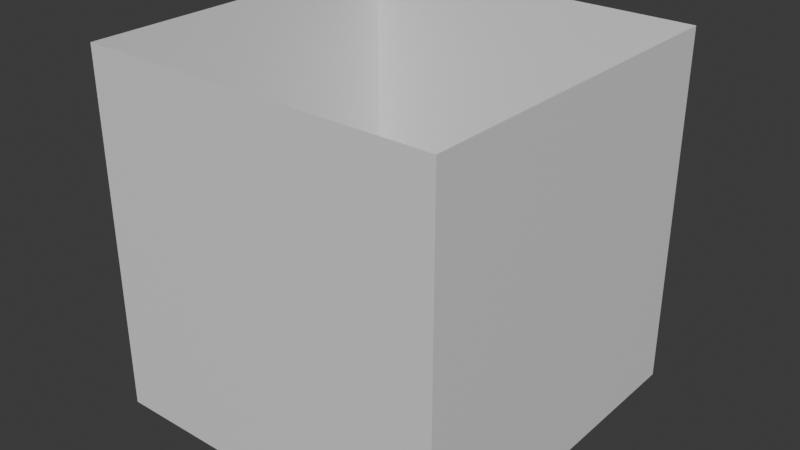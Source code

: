 # Source: pausebox.blend  (saved by Blender 5.1.30; exported with 4.5.12 LTS)
import bpy
from mathutils import Matrix  # noqa: F401  (used for matrix-valued properties, if any)

bpy.ops.wm.read_factory_settings(use_empty=True)
scene = bpy.context.scene
scene.name = 'Scene'

# ---- collections
col_collection = bpy.data.collections.new('Collection'); scene.collection.children.link(col_collection)

# ---- materials (node trees are filled in below, after node groups)
mat_material = bpy.data.materials.new('Material')
mat_material.alpha_threshold = 0.0
mat_material.use_backface_culling_lightprobe_volume = False
mat_material.roughness = 0.5
mat_material.line_color = (0.0, 0.0, 0.0, 1.0)

# ---- material node trees
mat_material.use_nodes = True; mat_material.node_tree.nodes.clear()
_N = mat_material.node_tree.nodes; _L = mat_material.node_tree.links
n0 = _N.new('ShaderNodeOutputMaterial'); n0.name = 'Material Output'; n0.location = (200, 100)
n1 = _N.new('ShaderNodeBsdfPrincipled'); n1.name = 'Principled BSDF'; n1.location = (-200, 100)
_L.new(n1.outputs[0], n0.inputs[0])
n0.is_active_output = True

# ---- world
world_world = bpy.data.worlds.new('World'); scene.world = world_world
world_world.use_nodes = True; world_world.node_tree.nodes.clear()
_N = world_world.node_tree.nodes; _L = world_world.node_tree.links
n0 = _N.new('ShaderNodeOutputWorld'); n0.name = 'World Output'; n0.location = (200, 100)
n1 = _N.new('ShaderNodeBackground'); n1.name = 'Background'; n1.location = (-200, 100)
n1.inputs[0].default_value = (0.05088, 0.05088, 0.05088, 1.0)
_L.new(n1.outputs[0], n0.inputs[0])
n0.is_active_output = True
world_world.color = (0.05088, 0.05088, 0.05088)
world_world.sun_shadow_jitter_overblur = 0.0

# ---- meshes
me_left = bpy.data.meshes.new('Left')
me_left.from_pydata([(-0.5, -0.5, 0.5), (-0.5, -0.5, -0.5), (0.5, -0.5, 0.5), (0.5, -0.5, -0.5)], [], [(0, 3, 1), (0, 2, 3)])
_uv = me_left.uv_layers.new(name='UVMap')
_uv.uv.foreach_set('vector', [1.0, 1.0, 2.98e-08, 0.0, 1.0, 2.98e-08, 1.0, 1.0, 0.0, 1.0, 2.98e-08, 0.0])
me_left.materials.append(mat_material)
me_left.use_mirror_vertex_groups = False
me_left.update()
me_forward = bpy.data.meshes.new('Forward')
me_forward.from_pydata([(-0.5, 0.5, 0.5), (-0.5, 0.5, -0.5), (-0.5, -0.5, 0.5), (-0.5, -0.5, -0.5)], [], [(0, 3, 1), (0, 2, 3)])
_uv = me_forward.uv_layers.new(name='UVMap')
_uv.uv.foreach_set('vector', [1.0, 1.0, 2.98e-08, 0.0, 1.0, 2.98e-08, 1.0, 1.0, 0.0, 1.0, 2.98e-08, 0.0])
me_forward.materials.append(mat_material)
me_forward.use_mirror_vertex_groups = False
me_forward.update()
me_right = bpy.data.meshes.new('Right')
me_right.from_pydata([(0.5, 0.5, 0.5), (0.5, 0.5, -0.5), (-0.5, 0.5, 0.5), (-0.5, 0.5, -0.5)], [], [(0, 3, 1), (0, 2, 3)])
_uv = me_right.uv_layers.new(name='UVMap')
_uv.uv.foreach_set('vector', [1.0, 1.0, 2.98e-08, 0.0, 1.0, 2.98e-08, 1.0, 1.0, 0.0, 1.0, 2.98e-08, 0.0])
me_right.materials.append(mat_material)
me_right.use_mirror_vertex_groups = False
me_right.update()
me_back = bpy.data.meshes.new('Back')
me_back.from_pydata([(0.5, -0.5, 0.5), (0.5, -0.5, -0.5), (0.5, 0.5, 0.5), (0.5, 0.5, -0.5)], [], [(0, 3, 1), (0, 2, 3)])
_uv = me_back.uv_layers.new(name='UVMap')
_uv.uv.foreach_set('vector', [1.0, 1.0, 2.98e-08, 0.0, 1.0, 2.98e-08, 1.0, 1.0, 0.0, 1.0, 2.98e-08, 0.0])
me_back.materials.append(mat_material)
me_back.use_mirror_vertex_groups = False
me_back.update()
arm_armature = bpy.data.armatures.new('Armature')  # bones are not reproduced

# ---- objects
ob_left = bpy.data.objects.new('Left', me_left)
ob_forward = bpy.data.objects.new('Forward', me_forward)
ob_right = bpy.data.objects.new('Right', me_right)
ob_back = bpy.data.objects.new('Back', me_back)
ob_skeleton = bpy.data.objects.new('Skeleton', arm_armature)

# ---- transforms, parenting, visibility, modifiers, constraints
ob_left.parent = ob_skeleton
ob_left.location = (0.0, 0.0, 0.0)
ob_left.lock_rotations_4d = False
ob_left.empty_display_type = 'ARROWS'
ob_left.lineart.crease_threshold = 0.0
_vg = ob_left.vertex_groups.new(name='Root')
_vg = ob_left.vertex_groups.new(name='Forward')
_vg = ob_left.vertex_groups.new(name='Backward')
_vg = ob_left.vertex_groups.new(name='Right')
_vg.add([0, 1, 2, 3], 1.0, 'REPLACE')
_vg = ob_left.vertex_groups.new(name='Left')
_m = ob_left.modifiers.new('Armature', 'ARMATURE')
_m.object = ob_skeleton
ob_forward.parent = ob_skeleton
ob_forward.location = (0.0, 0.0, 0.0)
ob_forward.lock_rotations_4d = False
ob_forward.empty_display_type = 'ARROWS'
ob_forward.lineart.crease_threshold = 0.0
_vg = ob_forward.vertex_groups.new(name='Root')
_vg = ob_forward.vertex_groups.new(name='Forward')
_vg = ob_forward.vertex_groups.new(name='Backward')
_vg.add([0, 1, 2, 3], 1.0, 'REPLACE')
_vg = ob_forward.vertex_groups.new(name='Right')
_vg = ob_forward.vertex_groups.new(name='Left')
_m = ob_forward.modifiers.new('Armature', 'ARMATURE')
_m.object = ob_skeleton
ob_right.parent = ob_skeleton
ob_right.location = (0.0, 0.0, 0.0)
ob_right.lock_rotations_4d = False
ob_right.empty_display_type = 'ARROWS'
ob_right.lineart.crease_threshold = 0.0
_vg = ob_right.vertex_groups.new(name='Root')
_vg = ob_right.vertex_groups.new(name='Forward')
_vg = ob_right.vertex_groups.new(name='Backward')
_vg = ob_right.vertex_groups.new(name='Right')
_vg = ob_right.vertex_groups.new(name='Left')
_vg.add([0, 1, 2, 3], 1.0, 'REPLACE')
_m = ob_right.modifiers.new('Armature', 'ARMATURE')
_m.object = ob_skeleton
ob_back.parent = ob_skeleton
ob_back.location = (0.0, 0.0, 0.0)
ob_back.lock_rotations_4d = False
ob_back.empty_display_type = 'ARROWS'
ob_back.lineart.crease_threshold = 0.0
_vg = ob_back.vertex_groups.new(name='Root')
_vg = ob_back.vertex_groups.new(name='Forward')
_vg.add([0, 1, 2, 3], 1.0, 'REPLACE')
_vg = ob_back.vertex_groups.new(name='Backward')
_vg = ob_back.vertex_groups.new(name='Right')
_vg = ob_back.vertex_groups.new(name='Left')
_m = ob_back.modifiers.new('Armature', 'ARMATURE')
_m.object = ob_skeleton
ob_skeleton.location = (0.0, 0.0, 0.0)

# ---- collection membership
col_collection.objects.link(ob_left)
col_collection.objects.link(ob_forward)
col_collection.objects.link(ob_right)
col_collection.objects.link(ob_back)
col_collection.objects.link(ob_skeleton)

# ---- scene / render settings (as saved in the file)
scene.frame_start = 1; scene.frame_end = 250; scene.frame_set(0)
scene.render.engine = 'BLENDER_EEVEE_NEXT'
scene.render.bake_bias = 0.0
scene.render.bake_samples = 0
scene.cycles.sampling_pattern = 'TABULATED_SOBOL'
scene.eevee.use_volume_custom_range = False
bpy.context.view_layer.update()

# ---- added for rendering (the .blend has no active camera and no usable light): camera, sun
cam_auto = bpy.data.cameras.new('AutoCamera')
cam_auto.lens = 50.0
cam_auto.sensor_width = 36.0
cam_auto.clip_end = 1000.0
ob_auto_camera = bpy.data.objects.new('AutoCamera', cam_auto)
scene.collection.objects.link(ob_auto_camera)
ob_auto_camera.location = (1.60254, -1.92304, 1.28203)
ob_auto_camera.rotation_euler = (1.09748, -7.21219e-08, 0.694738)
scene.camera = ob_auto_camera
light_auto_sun = bpy.data.lights.new('AutoSun', 'SUN')
light_auto_sun.energy = 3.0
light_auto_sun.angle = 0.0523599
ob_auto_sun = bpy.data.objects.new('AutoSun', light_auto_sun)
scene.collection.objects.link(ob_auto_sun)
ob_auto_sun.rotation_euler = (0.872665, 0.174533, 0.523599)
bpy.context.view_layer.update()
